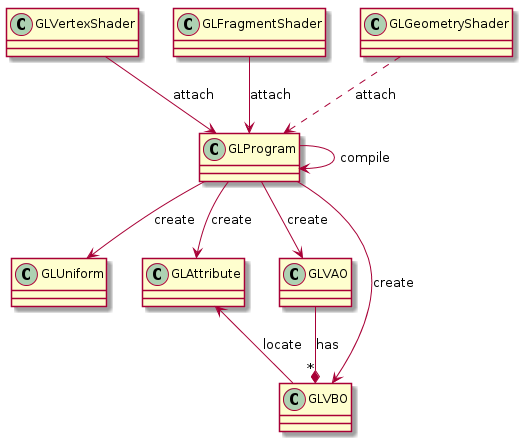

The diagram above was rendered by PlantUML. Its source (embedded in the PNG):
@startuml

' OpenGL class composition

class GLVertexShader
class GLFragmentShader
class GLGeometryShader
class GLProgram
class GLUniform
class GLAttribute
class GLVAO
class GLVBO

GLVertexShader --> GLProgram : attach
GLFragmentShader --> GLProgram : attach
GLGeometryShader ..> GLProgram : attach

GLProgram -> GLProgram : compile

GLProgram --> GLUniform :  create
GLProgram --> GLAttribute: create
GLProgram --> GLVAO: create
GLProgram --> GLVBO: create
' GLVAO <- GLProgram: create

GLAttribute <-- GLVBO: locate
GLVAO --* "*" GLVBO: has
 

@enduml